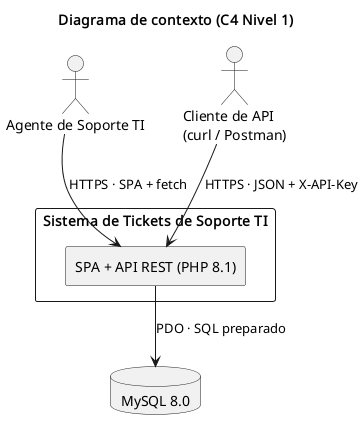

The diagram above was rendered by PlantUML. Its source (embedded in the PNG):
@startuml
' C4 Nivel 1 — Contexto. Fuente: docs/02-arquitectura.md
' Renderizar con: plantuml docs/diagrams/contexto.puml
title Diagrama de contexto (C4 Nivel 1)
skinparam componentStyle rectangle

actor "Agente de Soporte TI" as agente
actor "Cliente de API\n(curl / Postman)" as cliente

rectangle "Sistema de Tickets de Soporte TI" as sistema {
  component "SPA + API REST (PHP 8.1)" as app
}

database "MySQL 8.0" as db

agente --> app : HTTPS · SPA + fetch
cliente --> app : HTTPS · JSON + X-API-Key
app --> db : PDO · SQL preparado
@enduml